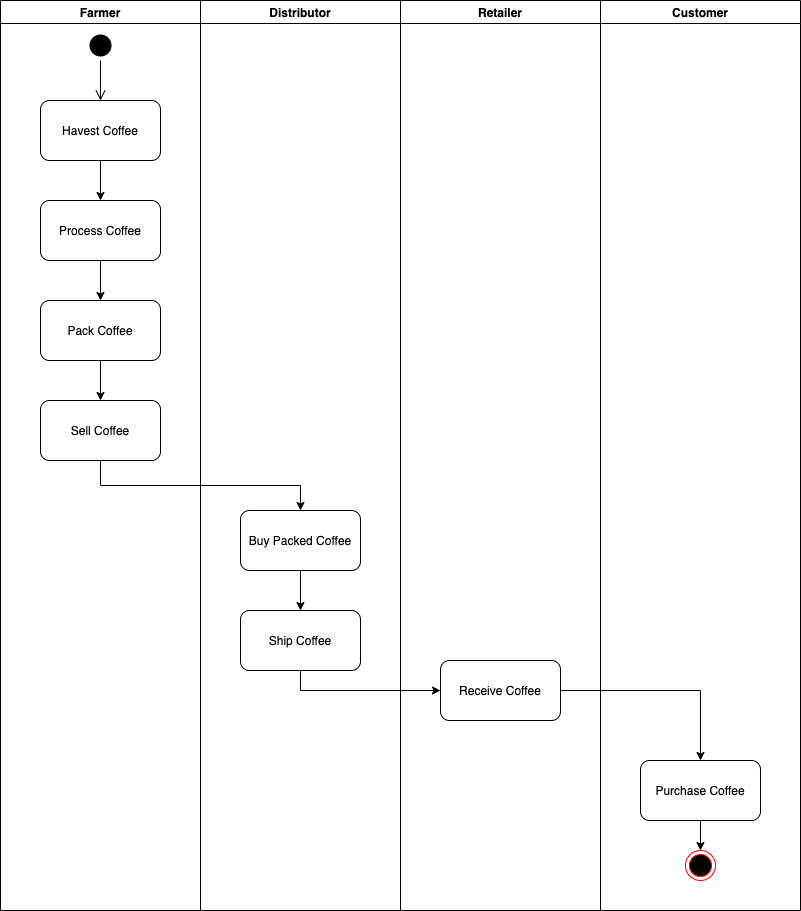

The diagram above was exported from draw.io. Its source (the exported page's mxGraphModel, read from the mxfile embedded in the PNG):
<mxGraphModel dx="1106" dy="997" grid="1" gridSize="10" guides="1" tooltips="1" connect="1" arrows="1" fold="1" page="1" pageScale="1" pageWidth="827" pageHeight="1169" math="0" shadow="0">
  <root>
    <mxCell id="0" />
    <mxCell id="1" parent="0" />
    <mxCell id="7q_IRNGCuOcDCEF2QKgd-11" value="Farmer" style="swimlane;" parent="1" vertex="1">
      <mxGeometry x="10" y="50" width="200" height="910" as="geometry" />
    </mxCell>
    <mxCell id="7q_IRNGCuOcDCEF2QKgd-12" value="Pack Coffee" style="rounded=1;whiteSpace=wrap;html=1;" parent="7q_IRNGCuOcDCEF2QKgd-11" vertex="1">
      <mxGeometry x="40" y="300" width="120" height="60" as="geometry" />
    </mxCell>
    <mxCell id="7q_IRNGCuOcDCEF2QKgd-2" value="" style="ellipse;html=1;shape=startState;fillColor=#000000;strokeColor=none;" parent="7q_IRNGCuOcDCEF2QKgd-11" vertex="1">
      <mxGeometry x="85" y="30" width="30" height="30" as="geometry" />
    </mxCell>
    <mxCell id="7q_IRNGCuOcDCEF2QKgd-4" value="Havest Coffee" style="rounded=1;whiteSpace=wrap;html=1;" parent="7q_IRNGCuOcDCEF2QKgd-11" vertex="1">
      <mxGeometry x="40" y="100" width="120" height="60" as="geometry" />
    </mxCell>
    <mxCell id="7q_IRNGCuOcDCEF2QKgd-5" value="Process Coffee" style="rounded=1;whiteSpace=wrap;html=1;" parent="7q_IRNGCuOcDCEF2QKgd-11" vertex="1">
      <mxGeometry x="40" y="200" width="120" height="60" as="geometry" />
    </mxCell>
    <mxCell id="7q_IRNGCuOcDCEF2QKgd-6" style="edgeStyle=orthogonalEdgeStyle;rounded=0;orthogonalLoop=1;jettySize=auto;html=1;exitX=0.5;exitY=1;exitDx=0;exitDy=0;entryX=0.5;entryY=0;entryDx=0;entryDy=0;" parent="7q_IRNGCuOcDCEF2QKgd-11" source="7q_IRNGCuOcDCEF2QKgd-4" target="7q_IRNGCuOcDCEF2QKgd-5" edge="1">
      <mxGeometry relative="1" as="geometry" />
    </mxCell>
    <mxCell id="7q_IRNGCuOcDCEF2QKgd-13" style="edgeStyle=orthogonalEdgeStyle;rounded=0;orthogonalLoop=1;jettySize=auto;html=1;exitX=0.5;exitY=1;exitDx=0;exitDy=0;entryX=0.5;entryY=0;entryDx=0;entryDy=0;" parent="7q_IRNGCuOcDCEF2QKgd-11" source="7q_IRNGCuOcDCEF2QKgd-5" target="7q_IRNGCuOcDCEF2QKgd-12" edge="1">
      <mxGeometry relative="1" as="geometry" />
    </mxCell>
    <mxCell id="7q_IRNGCuOcDCEF2QKgd-3" value="" style="edgeStyle=orthogonalEdgeStyle;html=1;verticalAlign=bottom;endArrow=open;endSize=8;entryX=0.5;entryY=0;entryDx=0;entryDy=0;" parent="7q_IRNGCuOcDCEF2QKgd-11" source="7q_IRNGCuOcDCEF2QKgd-2" target="7q_IRNGCuOcDCEF2QKgd-4" edge="1">
      <mxGeometry relative="1" as="geometry">
        <mxPoint x="130" y="100" as="targetPoint" />
      </mxGeometry>
    </mxCell>
    <mxCell id="iN59KgFtawH6pJ-RKLyt-1" value="Sell Coffee" style="rounded=1;whiteSpace=wrap;html=1;" parent="7q_IRNGCuOcDCEF2QKgd-11" vertex="1">
      <mxGeometry x="40" y="400" width="120" height="60" as="geometry" />
    </mxCell>
    <mxCell id="7q_IRNGCuOcDCEF2QKgd-14" value="Retailer" style="swimlane;" parent="1" vertex="1">
      <mxGeometry x="410" y="50" width="200" height="910" as="geometry" />
    </mxCell>
    <mxCell id="7q_IRNGCuOcDCEF2QKgd-15" value="Receive Coffee" style="rounded=1;whiteSpace=wrap;html=1;" parent="7q_IRNGCuOcDCEF2QKgd-14" vertex="1">
      <mxGeometry x="40" y="660" width="120" height="60" as="geometry" />
    </mxCell>
    <mxCell id="7q_IRNGCuOcDCEF2QKgd-17" value="Customer" style="swimlane;" parent="1" vertex="1">
      <mxGeometry x="610" y="50" width="200" height="910" as="geometry" />
    </mxCell>
    <mxCell id="7q_IRNGCuOcDCEF2QKgd-24" style="edgeStyle=orthogonalEdgeStyle;rounded=0;orthogonalLoop=1;jettySize=auto;html=1;exitX=0.5;exitY=1;exitDx=0;exitDy=0;entryX=0.5;entryY=0;entryDx=0;entryDy=0;" parent="7q_IRNGCuOcDCEF2QKgd-17" source="7q_IRNGCuOcDCEF2QKgd-18" target="7q_IRNGCuOcDCEF2QKgd-1" edge="1">
      <mxGeometry relative="1" as="geometry" />
    </mxCell>
    <mxCell id="7q_IRNGCuOcDCEF2QKgd-18" value="Purchase Coffee" style="rounded=1;whiteSpace=wrap;html=1;" parent="7q_IRNGCuOcDCEF2QKgd-17" vertex="1">
      <mxGeometry x="40" y="760" width="120" height="60" as="geometry" />
    </mxCell>
    <mxCell id="7q_IRNGCuOcDCEF2QKgd-1" value="" style="ellipse;html=1;shape=endState;fillColor=#000000;strokeColor=#ff0000;" parent="7q_IRNGCuOcDCEF2QKgd-17" vertex="1">
      <mxGeometry x="85" y="850" width="30" height="30" as="geometry" />
    </mxCell>
    <mxCell id="7q_IRNGCuOcDCEF2QKgd-19" style="edgeStyle=orthogonalEdgeStyle;rounded=0;orthogonalLoop=1;jettySize=auto;html=1;exitX=0.5;exitY=1;exitDx=0;exitDy=0;" parent="1" source="7q_IRNGCuOcDCEF2QKgd-12" edge="1">
      <mxGeometry relative="1" as="geometry">
        <mxPoint x="110" y="450" as="targetPoint" />
      </mxGeometry>
    </mxCell>
    <mxCell id="7q_IRNGCuOcDCEF2QKgd-22" style="edgeStyle=orthogonalEdgeStyle;rounded=0;orthogonalLoop=1;jettySize=auto;html=1;exitX=0.5;exitY=1;exitDx=0;exitDy=0;entryX=0;entryY=0.5;entryDx=0;entryDy=0;" parent="1" source="7q_IRNGCuOcDCEF2QKgd-16" target="7q_IRNGCuOcDCEF2QKgd-15" edge="1">
      <mxGeometry relative="1" as="geometry" />
    </mxCell>
    <mxCell id="1Pwds1OKfSqdZ3V4UZO--2" value="Distributor" style="swimlane;" parent="1" vertex="1">
      <mxGeometry x="210" y="50" width="200" height="910" as="geometry" />
    </mxCell>
    <mxCell id="1Pwds1OKfSqdZ3V4UZO--3" value="Buy Packed Coffee" style="rounded=1;whiteSpace=wrap;html=1;" parent="1Pwds1OKfSqdZ3V4UZO--2" vertex="1">
      <mxGeometry x="40" y="510" width="120" height="60" as="geometry" />
    </mxCell>
    <mxCell id="7q_IRNGCuOcDCEF2QKgd-16" value="Ship Coffee" style="rounded=1;whiteSpace=wrap;html=1;" parent="1Pwds1OKfSqdZ3V4UZO--2" vertex="1">
      <mxGeometry x="40" y="610" width="120" height="60" as="geometry" />
    </mxCell>
    <mxCell id="7q_IRNGCuOcDCEF2QKgd-20" style="edgeStyle=orthogonalEdgeStyle;rounded=0;orthogonalLoop=1;jettySize=auto;html=1;exitX=0.5;exitY=1;exitDx=0;exitDy=0;entryX=0.5;entryY=0;entryDx=0;entryDy=0;" parent="1Pwds1OKfSqdZ3V4UZO--2" source="1Pwds1OKfSqdZ3V4UZO--3" target="7q_IRNGCuOcDCEF2QKgd-16" edge="1">
      <mxGeometry relative="1" as="geometry" />
    </mxCell>
    <mxCell id="iN59KgFtawH6pJ-RKLyt-2" style="edgeStyle=orthogonalEdgeStyle;rounded=0;orthogonalLoop=1;jettySize=auto;html=1;exitX=0.5;exitY=1;exitDx=0;exitDy=0;" parent="1" source="iN59KgFtawH6pJ-RKLyt-1" target="1Pwds1OKfSqdZ3V4UZO--3" edge="1">
      <mxGeometry relative="1" as="geometry" />
    </mxCell>
    <mxCell id="iN59KgFtawH6pJ-RKLyt-3" style="edgeStyle=orthogonalEdgeStyle;rounded=0;orthogonalLoop=1;jettySize=auto;html=1;exitX=1;exitY=0.5;exitDx=0;exitDy=0;entryX=0.5;entryY=0;entryDx=0;entryDy=0;" parent="1" source="7q_IRNGCuOcDCEF2QKgd-15" target="7q_IRNGCuOcDCEF2QKgd-18" edge="1">
      <mxGeometry relative="1" as="geometry" />
    </mxCell>
  </root>
</mxGraphModel>